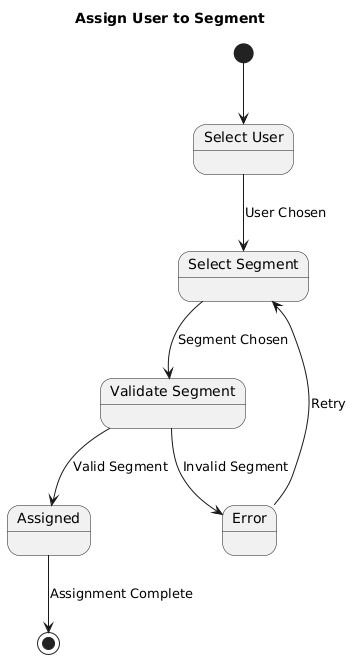

The diagram above was rendered by PlantUML. Its source (embedded in the PNG):
@startuml
title Assign User to Segment

state "Select User" as select_user
state "Select Segment" as select_segment
state "Validate Segment" as validate
state "Assigned" as assigned
state "Error" as error

[*] --> select_user
select_user --> select_segment : User Chosen
select_segment --> validate : Segment Chosen
validate --> assigned : Valid Segment
validate --> error : Invalid Segment
assigned --> [*] : Assignment Complete
error --> select_segment : Retry
@enduml